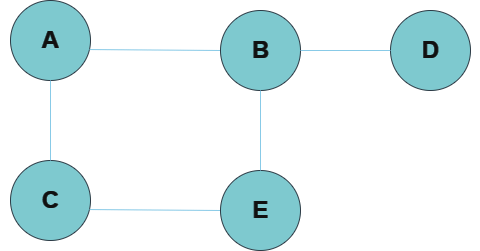

The diagram above was exported from draw.io. Its source (the exported page's mxGraphModel, read from the mxfile embedded in the PNG):
<mxGraphModel dx="1274" dy="738" grid="1" gridSize="10" guides="1" tooltips="1" connect="1" arrows="1" fold="1" page="1" pageScale="1" pageWidth="80" pageHeight="80" math="0" shadow="0">
  <root>
    <mxCell id="0" />
    <mxCell id="1" parent="0" />
    <mxCell id="YVGtcLak1Ns_iUPvxPEA-1" value="" style="ellipse;whiteSpace=wrap;html=1;aspect=fixed;labelBackgroundColor=none;fillColor=#09555B;strokeColor=#BAC8D3;fontColor=#EEEEEE;" vertex="1" parent="1">
      <mxGeometry x="210" y="30" width="80" height="80" as="geometry" />
    </mxCell>
    <mxCell id="YVGtcLak1Ns_iUPvxPEA-2" value="" style="endArrow=none;html=1;rounded=0;exitX=0.988;exitY=0.613;exitDx=0;exitDy=0;exitPerimeter=0;labelBackgroundColor=none;strokeColor=#0B4D6A;fontColor=default;" edge="1" parent="1" source="YVGtcLak1Ns_iUPvxPEA-1">
      <mxGeometry width="50" height="50" relative="1" as="geometry">
        <mxPoint x="440" y="290" as="sourcePoint" />
        <mxPoint x="420" y="80" as="targetPoint" />
      </mxGeometry>
    </mxCell>
    <mxCell id="YVGtcLak1Ns_iUPvxPEA-3" value="" style="ellipse;whiteSpace=wrap;html=1;aspect=fixed;labelBackgroundColor=none;fillColor=#09555B;strokeColor=#BAC8D3;fontColor=#EEEEEE;" vertex="1" parent="1">
      <mxGeometry x="210" y="190" width="80" height="80" as="geometry" />
    </mxCell>
    <mxCell id="YVGtcLak1Ns_iUPvxPEA-4" value="" style="endArrow=none;html=1;rounded=0;exitX=0.988;exitY=0.613;exitDx=0;exitDy=0;exitPerimeter=0;labelBackgroundColor=none;strokeColor=#0B4D6A;fontColor=default;" edge="1" parent="1" source="YVGtcLak1Ns_iUPvxPEA-3">
      <mxGeometry width="50" height="50" relative="1" as="geometry">
        <mxPoint x="440" y="450" as="sourcePoint" />
        <mxPoint x="420" y="240" as="targetPoint" />
      </mxGeometry>
    </mxCell>
    <mxCell id="YVGtcLak1Ns_iUPvxPEA-5" value="" style="endArrow=none;html=1;rounded=0;entryX=0.5;entryY=1;entryDx=0;entryDy=0;exitX=0.5;exitY=0;exitDx=0;exitDy=0;labelBackgroundColor=none;strokeColor=#0B4D6A;fontColor=default;" edge="1" parent="1" source="YVGtcLak1Ns_iUPvxPEA-3" target="YVGtcLak1Ns_iUPvxPEA-1">
      <mxGeometry width="50" height="50" relative="1" as="geometry">
        <mxPoint x="440" y="290" as="sourcePoint" />
        <mxPoint x="490" y="240" as="targetPoint" />
      </mxGeometry>
    </mxCell>
    <mxCell id="YVGtcLak1Ns_iUPvxPEA-6" value="" style="ellipse;whiteSpace=wrap;html=1;aspect=fixed;labelBackgroundColor=none;fillColor=#09555B;strokeColor=#BAC8D3;fontColor=#EEEEEE;" vertex="1" parent="1">
      <mxGeometry x="420" y="200" width="80" height="80" as="geometry" />
    </mxCell>
    <mxCell id="YVGtcLak1Ns_iUPvxPEA-7" value="" style="ellipse;whiteSpace=wrap;html=1;aspect=fixed;labelBackgroundColor=none;fillColor=#09555B;strokeColor=#BAC8D3;fontColor=#EEEEEE;" vertex="1" parent="1">
      <mxGeometry x="420" y="40" width="80" height="80" as="geometry" />
    </mxCell>
    <mxCell id="YVGtcLak1Ns_iUPvxPEA-8" value="" style="endArrow=none;html=1;rounded=0;entryX=0.5;entryY=1;entryDx=0;entryDy=0;exitX=0.5;exitY=0;exitDx=0;exitDy=0;labelBackgroundColor=none;strokeColor=#0B4D6A;fontColor=default;" edge="1" parent="1" source="YVGtcLak1Ns_iUPvxPEA-6" target="YVGtcLak1Ns_iUPvxPEA-7">
      <mxGeometry width="50" height="50" relative="1" as="geometry">
        <mxPoint x="440" y="290" as="sourcePoint" />
        <mxPoint x="490" y="240" as="targetPoint" />
      </mxGeometry>
    </mxCell>
    <mxCell id="YVGtcLak1Ns_iUPvxPEA-9" value="" style="ellipse;whiteSpace=wrap;html=1;aspect=fixed;labelBackgroundColor=none;fillColor=#09555B;strokeColor=#BAC8D3;fontColor=#EEEEEE;" vertex="1" parent="1">
      <mxGeometry x="590" y="40" width="80" height="80" as="geometry" />
    </mxCell>
    <mxCell id="YVGtcLak1Ns_iUPvxPEA-10" value="" style="endArrow=none;html=1;rounded=0;entryX=0;entryY=0.5;entryDx=0;entryDy=0;exitX=1;exitY=0.5;exitDx=0;exitDy=0;labelBackgroundColor=none;strokeColor=#0B4D6A;fontColor=default;" edge="1" parent="1" source="YVGtcLak1Ns_iUPvxPEA-7" target="YVGtcLak1Ns_iUPvxPEA-9">
      <mxGeometry width="50" height="50" relative="1" as="geometry">
        <mxPoint x="440" y="290" as="sourcePoint" />
        <mxPoint x="490" y="240" as="targetPoint" />
      </mxGeometry>
    </mxCell>
    <mxCell id="YVGtcLak1Ns_iUPvxPEA-11" value="A" style="text;strokeColor=none;fillColor=none;html=1;fontSize=24;fontStyle=1;verticalAlign=middle;align=center;labelBackgroundColor=none;fontColor=#EEEEEE;" vertex="1" parent="1">
      <mxGeometry x="200" y="50" width="100" height="40" as="geometry" />
    </mxCell>
    <mxCell id="YVGtcLak1Ns_iUPvxPEA-12" value="B" style="text;strokeColor=none;fillColor=none;html=1;fontSize=24;fontStyle=1;verticalAlign=middle;align=center;labelBackgroundColor=none;fontColor=#EEEEEE;" vertex="1" parent="1">
      <mxGeometry x="410" y="60" width="100" height="40" as="geometry" />
    </mxCell>
    <mxCell id="YVGtcLak1Ns_iUPvxPEA-13" value="C" style="text;strokeColor=none;fillColor=none;html=1;fontSize=24;fontStyle=1;verticalAlign=middle;align=center;labelBackgroundColor=none;fontColor=#EEEEEE;" vertex="1" parent="1">
      <mxGeometry x="200" y="210" width="100" height="40" as="geometry" />
    </mxCell>
    <mxCell id="YVGtcLak1Ns_iUPvxPEA-14" value="D" style="text;strokeColor=none;fillColor=none;html=1;fontSize=24;fontStyle=1;verticalAlign=middle;align=center;labelBackgroundColor=none;fontColor=#EEEEEE;" vertex="1" parent="1">
      <mxGeometry x="580" y="60" width="100" height="40" as="geometry" />
    </mxCell>
    <mxCell id="YVGtcLak1Ns_iUPvxPEA-15" value="E" style="text;strokeColor=none;fillColor=none;html=1;fontSize=24;fontStyle=1;verticalAlign=middle;align=center;labelBackgroundColor=none;fontColor=#EEEEEE;" vertex="1" parent="1">
      <mxGeometry x="410" y="220" width="100" height="40" as="geometry" />
    </mxCell>
  </root>
</mxGraphModel>